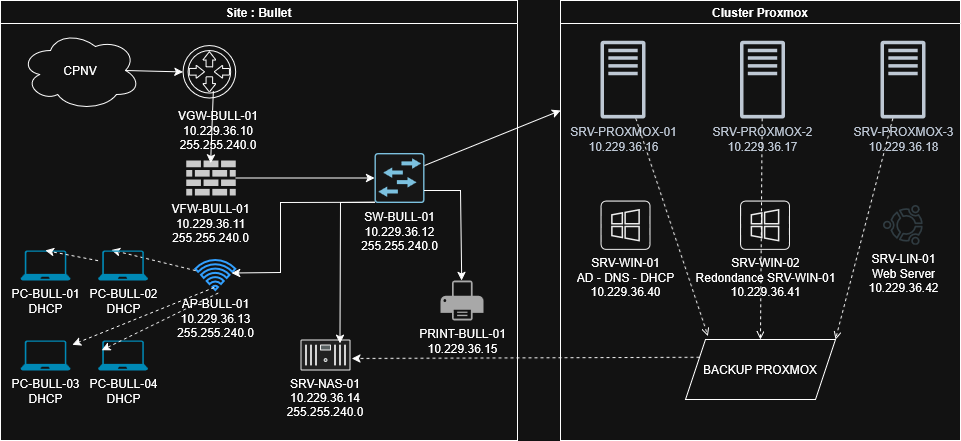

The diagram above was exported from draw.io. Its source (the exported page's mxGraphModel, read from the mxfile embedded in the PNG):
<mxGraphModel dx="1106" dy="672" grid="1" gridSize="10" guides="1" tooltips="1" connect="1" arrows="1" fold="1" page="1" pageScale="1" pageWidth="827" pageHeight="1169" math="0" shadow="0">
  <root>
    <mxCell id="0" />
    <mxCell id="1" parent="0" />
    <mxCell id="yHxUQ9oy3LJtRVT6jXP9-22" parent="1" style="swimlane;whiteSpace=wrap;html=1;startSize=23;" value="Site : Bullet" vertex="1">
      <mxGeometry height="440" width="517" x="40" y="20" as="geometry">
        <mxRectangle height="30" width="100" x="40" y="20" as="alternateBounds" />
      </mxGeometry>
    </mxCell>
    <mxCell id="yHxUQ9oy3LJtRVT6jXP9-19" connectable="0" parent="yHxUQ9oy3LJtRVT6jXP9-22" style="group" value="" vertex="1">
      <mxGeometry height="117.60000000000001" width="130" x="157.6" y="42.39999999999999" as="geometry" />
    </mxCell>
    <mxCell id="yHxUQ9oy3LJtRVT6jXP9-17" parent="yHxUQ9oy3LJtRVT6jXP9-19" style="points=[];aspect=fixed;html=1;align=center;shadow=0;dashed=0;shape=mxgraph.alibaba_cloud.router;" value="" vertex="1">
      <mxGeometry height="57.599999999999994" width="55.2" x="22.400000000000006" as="geometry" />
    </mxCell>
    <mxCell id="yHxUQ9oy3LJtRVT6jXP9-18" parent="yHxUQ9oy3LJtRVT6jXP9-19" style="text;html=1;whiteSpace=wrap;strokeColor=none;fillColor=none;align=center;verticalAlign=middle;rounded=0;autosize=1;resizable=0;" value="&lt;div&gt;VGW-BULL-01&lt;/div&gt;&lt;div&gt;10.229.36.10&lt;/div&gt;&lt;div&gt;255.255.240.0&lt;/div&gt;" vertex="1">
      <mxGeometry height="60" width="100" x="10" y="57.60000000000001" as="geometry" />
    </mxCell>
    <mxCell id="yHxUQ9oy3LJtRVT6jXP9-23" edge="1" parent="yHxUQ9oy3LJtRVT6jXP9-22" source="yHxUQ9oy3LJtRVT6jXP9-20" style="edgeStyle=orthogonalEdgeStyle;rounded=0;orthogonalLoop=1;jettySize=auto;html=1;" target="yHxUQ9oy3LJtRVT6jXP9-21" value="">
      <mxGeometry relative="1" as="geometry" />
    </mxCell>
    <mxCell id="yHxUQ9oy3LJtRVT6jXP9-20" parent="yHxUQ9oy3LJtRVT6jXP9-22" style="verticalLabelPosition=bottom;sketch=0;html=1;fillColor=#282828;strokeColor=none;verticalAlign=top;pointerEvents=1;align=center;shape=mxgraph.cisco_safe.security_icons.firewall;" value="&lt;div&gt;VFW-BULL-01&lt;/div&gt;&lt;div&gt;10.229.36.11&lt;/div&gt;&lt;div&gt;255.255.240.0&lt;/div&gt;" vertex="1">
      <mxGeometry height="35" width="49.5" x="185.7" y="160" as="geometry" />
    </mxCell>
    <mxCell id="yHxUQ9oy3LJtRVT6jXP9-21" parent="yHxUQ9oy3LJtRVT6jXP9-22" style="sketch=0;points=[[0.015,0.015,0],[0.985,0.015,0],[0.985,0.985,0],[0.015,0.985,0],[0.25,0,0],[0.5,0,0],[0.75,0,0],[1,0.25,0],[1,0.5,0],[1,0.75,0],[0.75,1,0],[0.5,1,0],[0.25,1,0],[0,0.75,0],[0,0.5,0],[0,0.25,0]];verticalLabelPosition=bottom;html=1;verticalAlign=top;aspect=fixed;align=center;pointerEvents=1;shape=mxgraph.cisco19.rect;prIcon=l2_switch;fillColor=#FAFAFA;strokeColor=#005073;" value="&lt;div&gt;SW-BULL-01&lt;/div&gt;&lt;div&gt;10.229.36.12&lt;/div&gt;&lt;div&gt;255.255.240.0&lt;/div&gt;" vertex="1">
      <mxGeometry height="50" width="50" x="374" y="152.5" as="geometry" />
    </mxCell>
    <mxCell id="yHxUQ9oy3LJtRVT6jXP9-24" parent="yHxUQ9oy3LJtRVT6jXP9-22" style="html=1;verticalLabelPosition=bottom;align=center;labelBackgroundColor=#ffffff;verticalAlign=top;strokeWidth=2;strokeColor=#0080F0;shadow=0;dashed=0;shape=mxgraph.ios7.icons.wifi;pointerEvents=1" value="&lt;div&gt;AP-BULL-01&lt;/div&gt;&lt;div&gt;10.229.36.13&lt;/div&gt;&lt;div&gt;255.255.240.0&lt;/div&gt;" vertex="1">
      <mxGeometry height="30" width="40" x="195.2" y="260" as="geometry" />
    </mxCell>
    <mxCell id="yHxUQ9oy3LJtRVT6jXP9-26" edge="1" parent="yHxUQ9oy3LJtRVT6jXP9-22" source="yHxUQ9oy3LJtRVT6jXP9-17" style="endArrow=classic;html=1;rounded=0;exitX=0.595;exitY=0.839;exitDx=0;exitDy=0;exitPerimeter=0;entryX=0.493;entryY=0.071;entryDx=0;entryDy=0;entryPerimeter=0;" target="yHxUQ9oy3LJtRVT6jXP9-20" value="">
      <mxGeometry height="50" relative="1" width="50" as="geometry">
        <mxPoint x="180" y="230" as="sourcePoint" />
        <mxPoint x="230" y="180" as="targetPoint" />
      </mxGeometry>
    </mxCell>
    <mxCell id="yHxUQ9oy3LJtRVT6jXP9-27" edge="1" parent="yHxUQ9oy3LJtRVT6jXP9-22" source="yHxUQ9oy3LJtRVT6jXP9-21" style="endArrow=classic;html=1;rounded=0;exitX=0.015;exitY=0.985;exitDx=0;exitDy=0;exitPerimeter=0;entryX=0.899;entryY=0.416;entryDx=0;entryDy=0;entryPerimeter=0;" target="yHxUQ9oy3LJtRVT6jXP9-24" value="">
      <mxGeometry height="50" relative="1" width="50" as="geometry">
        <Array as="points">
          <mxPoint x="280" y="202" />
          <mxPoint x="280" y="272" />
        </Array>
        <mxPoint x="180" y="230" as="sourcePoint" />
        <mxPoint x="230" y="180" as="targetPoint" />
      </mxGeometry>
    </mxCell>
    <mxCell id="yHxUQ9oy3LJtRVT6jXP9-28" parent="yHxUQ9oy3LJtRVT6jXP9-22" style="verticalLabelPosition=bottom;html=1;verticalAlign=top;align=center;strokeColor=none;fillColor=#00BEF2;shape=mxgraph.azure.laptop;pointerEvents=1;" value="&lt;div&gt;PC-BULL-01&lt;/div&gt;&lt;div&gt;DHCP&lt;/div&gt;" vertex="1">
      <mxGeometry height="30" width="50" x="20" y="250" as="geometry" />
    </mxCell>
    <mxCell id="yHxUQ9oy3LJtRVT6jXP9-29" edge="1" parent="yHxUQ9oy3LJtRVT6jXP9-22" source="yHxUQ9oy3LJtRVT6jXP9-30" style="endArrow=classic;html=1;rounded=0;entryX=0.5;entryY=0;entryDx=0;entryDy=0;entryPerimeter=0;dashed=1;" target="yHxUQ9oy3LJtRVT6jXP9-28" value="">
      <mxGeometry height="50" relative="1" width="50" as="geometry">
        <mxPoint x="250" y="230" as="sourcePoint" />
        <mxPoint x="300" y="180" as="targetPoint" />
      </mxGeometry>
    </mxCell>
    <mxCell id="yHxUQ9oy3LJtRVT6jXP9-16" parent="yHxUQ9oy3LJtRVT6jXP9-22" style="ellipse;shape=cloud;whiteSpace=wrap;html=1;" value="CPNV" vertex="1">
      <mxGeometry height="80" width="120" x="20" y="29.999999999999996" as="geometry" />
    </mxCell>
    <mxCell id="yHxUQ9oy3LJtRVT6jXP9-25" edge="1" parent="yHxUQ9oy3LJtRVT6jXP9-22" source="yHxUQ9oy3LJtRVT6jXP9-16" style="endArrow=classic;html=1;rounded=0;exitX=0.875;exitY=0.5;exitDx=0;exitDy=0;exitPerimeter=0;entryX=0.046;entryY=0.504;entryDx=0;entryDy=0;entryPerimeter=0;" target="yHxUQ9oy3LJtRVT6jXP9-17" value="">
      <mxGeometry height="50" relative="1" width="50" as="geometry">
        <mxPoint x="140" y="190" as="sourcePoint" />
        <mxPoint x="190" y="140" as="targetPoint" />
      </mxGeometry>
    </mxCell>
    <mxCell id="yHxUQ9oy3LJtRVT6jXP9-31" parent="yHxUQ9oy3LJtRVT6jXP9-22" style="verticalLabelPosition=bottom;html=1;verticalAlign=top;align=center;strokeColor=none;fillColor=#00BEF2;shape=mxgraph.azure.laptop;pointerEvents=1;" value="&lt;div&gt;PC-BULL-03&lt;/div&gt;&lt;div&gt;DHCP&lt;/div&gt;" vertex="1">
      <mxGeometry height="30" width="50" x="20" y="340" as="geometry" />
    </mxCell>
    <mxCell id="yHxUQ9oy3LJtRVT6jXP9-32" parent="yHxUQ9oy3LJtRVT6jXP9-22" style="verticalLabelPosition=bottom;html=1;verticalAlign=top;align=center;strokeColor=none;fillColor=#00BEF2;shape=mxgraph.azure.laptop;pointerEvents=1;" value="&lt;div&gt;PC-BULL-04&lt;/div&gt;&lt;div&gt;DHCP&lt;/div&gt;" vertex="1">
      <mxGeometry height="30" width="50" x="97.6" y="340" as="geometry" />
    </mxCell>
    <mxCell id="yHxUQ9oy3LJtRVT6jXP9-33" edge="1" parent="yHxUQ9oy3LJtRVT6jXP9-22" source="yHxUQ9oy3LJtRVT6jXP9-24" style="endArrow=classic;html=1;rounded=0;entryX=0.264;entryY=-0.02;entryDx=0;entryDy=0;entryPerimeter=0;dashed=1;" target="yHxUQ9oy3LJtRVT6jXP9-30" value="">
      <mxGeometry height="50" relative="1" width="50" as="geometry">
        <mxPoint x="76" y="250" as="sourcePoint" />
        <mxPoint x="47" y="300" as="targetPoint" />
      </mxGeometry>
    </mxCell>
    <mxCell id="yHxUQ9oy3LJtRVT6jXP9-34" edge="1" parent="yHxUQ9oy3LJtRVT6jXP9-22" source="yHxUQ9oy3LJtRVT6jXP9-24" style="endArrow=classic;html=1;rounded=0;entryX=1.037;entryY=0.141;entryDx=0;entryDy=0;entryPerimeter=0;dashed=1;exitX=0.462;exitY=0.9;exitDx=0;exitDy=0;exitPerimeter=0;" target="yHxUQ9oy3LJtRVT6jXP9-31" value="">
      <mxGeometry height="50" relative="1" width="50" as="geometry">
        <mxPoint x="106" y="270" as="sourcePoint" />
        <mxPoint x="77" y="320" as="targetPoint" />
      </mxGeometry>
    </mxCell>
    <mxCell id="yHxUQ9oy3LJtRVT6jXP9-35" edge="1" parent="yHxUQ9oy3LJtRVT6jXP9-22" source="yHxUQ9oy3LJtRVT6jXP9-24" style="endArrow=classic;html=1;rounded=0;entryX=0.071;entryY=0.325;entryDx=0;entryDy=0;entryPerimeter=0;dashed=1;exitX=0.566;exitY=1.084;exitDx=0;exitDy=0;exitPerimeter=0;" target="yHxUQ9oy3LJtRVT6jXP9-32" value="">
      <mxGeometry height="50" relative="1" width="50" as="geometry">
        <mxPoint x="86" y="380" as="sourcePoint" />
        <mxPoint x="77" y="497" as="targetPoint" />
      </mxGeometry>
    </mxCell>
    <mxCell id="yHxUQ9oy3LJtRVT6jXP9-38" parent="yHxUQ9oy3LJtRVT6jXP9-22" style="sketch=0;pointerEvents=1;shadow=0;dashed=0;html=1;strokeColor=none;fillColor=#505050;labelPosition=center;verticalLabelPosition=bottom;verticalAlign=top;outlineConnect=0;align=center;shape=mxgraph.office.devices.printer;" value="&lt;div&gt;PRINT-BULL-01&lt;/div&gt;10.229.36.15" vertex="1">
      <mxGeometry height="40" width="43" x="440" y="280" as="geometry" />
    </mxCell>
    <mxCell id="yHxUQ9oy3LJtRVT6jXP9-39" edge="1" parent="yHxUQ9oy3LJtRVT6jXP9-22" source="yHxUQ9oy3LJtRVT6jXP9-21" style="endArrow=classic;html=1;rounded=0;exitX=1;exitY=0.75;exitDx=0;exitDy=0;exitPerimeter=0;" target="yHxUQ9oy3LJtRVT6jXP9-38" value="">
      <mxGeometry height="50" relative="1" width="50" as="geometry">
        <Array as="points">
          <mxPoint x="460" y="190" />
        </Array>
        <mxPoint x="197" y="290" as="sourcePoint" />
        <mxPoint x="247" y="240" as="targetPoint" />
      </mxGeometry>
    </mxCell>
    <mxCell id="yHxUQ9oy3LJtRVT6jXP9-30" parent="yHxUQ9oy3LJtRVT6jXP9-22" style="verticalLabelPosition=bottom;html=1;verticalAlign=top;align=center;strokeColor=none;fillColor=#00BEF2;shape=mxgraph.azure.laptop;pointerEvents=1;" value="&lt;div&gt;PC-BULL-02&lt;/div&gt;DHCP" vertex="1">
      <mxGeometry height="30" width="50" x="97.6" y="250" as="geometry" />
    </mxCell>
    <mxCell id="y8sqGbptAxKZ5_aslM9p-8" parent="yHxUQ9oy3LJtRVT6jXP9-22" style="fillColorStyles=neutralFill;neutralFill=#9DA6A8;shape=mxgraph.networks2.icon;aspect=fixed;fillColor=#EDEDED;strokeColor=#000000;gradientColor=#5B6163;network2IconShadow=1;network2bgFillColor=none;labelPosition=center;verticalLabelPosition=bottom;align=center;verticalAlign=top;network2Icon=mxgraph.networks2.nas_filer;network2IconW=1;network2IconH=0.62;" value="SRV-NAS-01&#10;10.229.36.14&#10;255.255.240.0" vertex="1">
      <mxGeometry height="31" width="50" x="300" y="339" as="geometry" />
    </mxCell>
    <mxCell id="y8sqGbptAxKZ5_aslM9p-9" edge="1" parent="yHxUQ9oy3LJtRVT6jXP9-22" source="yHxUQ9oy3LJtRVT6jXP9-21" style="endArrow=classic;html=1;rounded=0;exitX=0.015;exitY=0.985;exitDx=0;exitDy=0;exitPerimeter=0;entryX=0.79;entryY=0.129;entryDx=0;entryDy=0;entryPerimeter=0;" target="y8sqGbptAxKZ5_aslM9p-8" value="">
      <mxGeometry height="50" relative="1" width="50" as="geometry">
        <Array as="points">
          <mxPoint x="340" y="202" />
        </Array>
        <mxPoint x="520" y="251.798" as="sourcePoint" />
        <mxPoint x="340" y="330" as="targetPoint" />
      </mxGeometry>
    </mxCell>
    <mxCell id="yHxUQ9oy3LJtRVT6jXP9-40" parent="1" style="swimlane;whiteSpace=wrap;html=1;" value="Cluster Proxmox" vertex="1">
      <mxGeometry height="440" width="400" x="600" y="20" as="geometry" />
    </mxCell>
    <mxCell id="yHxUQ9oy3LJtRVT6jXP9-41" parent="yHxUQ9oy3LJtRVT6jXP9-40" style="sketch=0;outlineConnect=0;fontColor=#232F3E;gradientColor=none;fillColor=#232F3D;strokeColor=none;dashed=0;verticalLabelPosition=bottom;verticalAlign=top;align=center;html=1;fontSize=12;fontStyle=0;aspect=fixed;pointerEvents=1;shape=mxgraph.aws4.traditional_server;" value="&lt;div&gt;SRV-PROXMOX-01&lt;/div&gt;10.229.36.16" vertex="1">
      <mxGeometry height="78" width="45" x="40" y="40" as="geometry" />
    </mxCell>
    <mxCell id="yHxUQ9oy3LJtRVT6jXP9-42" parent="yHxUQ9oy3LJtRVT6jXP9-40" style="sketch=0;outlineConnect=0;fontColor=#232F3E;gradientColor=none;fillColor=#232F3D;strokeColor=none;dashed=0;verticalLabelPosition=bottom;verticalAlign=top;align=center;html=1;fontSize=12;fontStyle=0;aspect=fixed;pointerEvents=1;shape=mxgraph.aws4.traditional_server;" value="&lt;div&gt;SRV-PROXMOX-2&lt;/div&gt;10.229.36.17" vertex="1">
      <mxGeometry height="78" width="45" x="179.5" y="40" as="geometry" />
    </mxCell>
    <mxCell id="yHxUQ9oy3LJtRVT6jXP9-43" parent="yHxUQ9oy3LJtRVT6jXP9-40" style="sketch=0;outlineConnect=0;fontColor=#232F3E;gradientColor=none;fillColor=#232F3D;strokeColor=none;dashed=0;verticalLabelPosition=bottom;verticalAlign=top;align=center;html=1;fontSize=12;fontStyle=0;aspect=fixed;pointerEvents=1;shape=mxgraph.aws4.traditional_server;" value="&lt;div&gt;SRV-PROXMOX-3&lt;/div&gt;&lt;div&gt;10.229.36.18&lt;/div&gt;" vertex="1">
      <mxGeometry height="78" width="45" x="320" y="40" as="geometry" />
    </mxCell>
    <mxCell id="yHxUQ9oy3LJtRVT6jXP9-44" parent="yHxUQ9oy3LJtRVT6jXP9-40" style="sketch=0;verticalLabelPosition=bottom;sketch=0;aspect=fixed;html=1;verticalAlign=top;strokeColor=none;fillColor=#000000;align=center;outlineConnect=0;pointerEvents=1;shape=mxgraph.citrix2.windows_app;" value="&lt;div&gt;SRV-WIN-01&lt;/div&gt;&lt;div&gt;AD - DNS - DHCP&lt;/div&gt;&lt;div&gt;10.229.36.40&lt;/div&gt;" vertex="1">
      <mxGeometry height="49.345" width="50" x="40" y="200" as="geometry" />
    </mxCell>
    <mxCell id="yHxUQ9oy3LJtRVT6jXP9-45" parent="yHxUQ9oy3LJtRVT6jXP9-40" style="sketch=0;verticalLabelPosition=bottom;sketch=0;aspect=fixed;html=1;verticalAlign=top;strokeColor=none;fillColor=#000000;align=center;outlineConnect=0;pointerEvents=1;shape=mxgraph.citrix2.windows_app;" value="&lt;div&gt;SRV-WIN-02&lt;/div&gt;&lt;div&gt;Redondance SRV-WIN-01&lt;/div&gt;&lt;div&gt;10.229.36.41&lt;/div&gt;" vertex="1">
      <mxGeometry height="49.345" width="50" x="179.5" y="200" as="geometry" />
    </mxCell>
    <mxCell id="yHxUQ9oy3LJtRVT6jXP9-46" parent="yHxUQ9oy3LJtRVT6jXP9-40" style="shape=image;html=1;verticalAlign=top;verticalLabelPosition=bottom;labelBackgroundColor=#ffffff;imageAspect=0;aspect=fixed;image=https://icons.diagrams.net/icon-cache1/Logos___Brands-2405/logo_brand_brands_logos_ubuntu-656.svg" value="&lt;div&gt;SRV-LIN-01&lt;/div&gt;&lt;div&gt;Web Server&lt;/div&gt;&lt;div&gt;10.229.36.42&lt;/div&gt;" vertex="1">
      <mxGeometry height="40" width="40" x="322.5" y="204.67000000000002" as="geometry" />
    </mxCell>
    <mxCell id="akNpOllwMxqnd9U0SZIX-1" parent="yHxUQ9oy3LJtRVT6jXP9-40" style="shape=parallelogram;perimeter=parallelogramPerimeter;whiteSpace=wrap;html=1;fixedSize=1;" value="&lt;div&gt;BACKUP PROXMOX&lt;/div&gt;" vertex="1">
      <mxGeometry height="60" width="150" x="125" y="339" as="geometry" />
    </mxCell>
    <mxCell id="akNpOllwMxqnd9U0SZIX-3" edge="1" parent="yHxUQ9oy3LJtRVT6jXP9-40" source="yHxUQ9oy3LJtRVT6jXP9-41" style="endArrow=open;html=1;rounded=0;entryX=0.15;entryY=-0.058;entryDx=0;entryDy=0;entryPerimeter=0;dashed=1;endFill=0;" target="akNpOllwMxqnd9U0SZIX-1" value="">
      <mxGeometry height="50" relative="1" width="50" as="geometry">
        <mxPoint x="-70" y="330" as="sourcePoint" />
        <mxPoint x="-20" y="280" as="targetPoint" />
      </mxGeometry>
    </mxCell>
    <mxCell id="akNpOllwMxqnd9U0SZIX-4" edge="1" parent="yHxUQ9oy3LJtRVT6jXP9-40" source="yHxUQ9oy3LJtRVT6jXP9-42" style="endArrow=open;html=1;rounded=0;entryX=0.5;entryY=0;entryDx=0;entryDy=0;dashed=1;endFill=0;" target="akNpOllwMxqnd9U0SZIX-1" value="">
      <mxGeometry height="50" relative="1" width="50" as="geometry">
        <mxPoint x="-70" y="330" as="sourcePoint" />
        <mxPoint x="-20" y="280" as="targetPoint" />
      </mxGeometry>
    </mxCell>
    <mxCell id="akNpOllwMxqnd9U0SZIX-5" edge="1" parent="yHxUQ9oy3LJtRVT6jXP9-40" source="yHxUQ9oy3LJtRVT6jXP9-43" style="endArrow=open;html=1;rounded=0;entryX=1;entryY=0;entryDx=0;entryDy=0;dashed=1;endFill=0;" target="akNpOllwMxqnd9U0SZIX-1" value="">
      <mxGeometry height="50" relative="1" width="50" as="geometry">
        <mxPoint x="-70" y="330" as="sourcePoint" />
        <mxPoint x="-20" y="280" as="targetPoint" />
      </mxGeometry>
    </mxCell>
    <mxCell id="y8sqGbptAxKZ5_aslM9p-4" edge="1" parent="1" source="yHxUQ9oy3LJtRVT6jXP9-21" style="endArrow=classic;html=1;rounded=0;exitX=1;exitY=0.25;exitDx=0;exitDy=0;exitPerimeter=0;entryX=0;entryY=0.25;entryDx=0;entryDy=0;" target="yHxUQ9oy3LJtRVT6jXP9-40" value="">
      <mxGeometry height="50" relative="1" width="50" as="geometry">
        <mxPoint x="330" y="280" as="sourcePoint" />
        <mxPoint x="380" y="230" as="targetPoint" />
      </mxGeometry>
    </mxCell>
    <mxCell id="akNpOllwMxqnd9U0SZIX-8" edge="1" parent="1" source="akNpOllwMxqnd9U0SZIX-1" style="endArrow=classic;html=1;rounded=0;entryX=1.03;entryY=0.613;entryDx=0;entryDy=0;entryPerimeter=0;exitX=0;exitY=0.25;exitDx=0;exitDy=0;dashed=1;" target="y8sqGbptAxKZ5_aslM9p-8" value="">
      <mxGeometry height="50" relative="1" width="50" as="geometry">
        <mxPoint x="530" y="350" as="sourcePoint" />
        <mxPoint x="580" y="300" as="targetPoint" />
      </mxGeometry>
    </mxCell>
  </root>
</mxGraphModel>